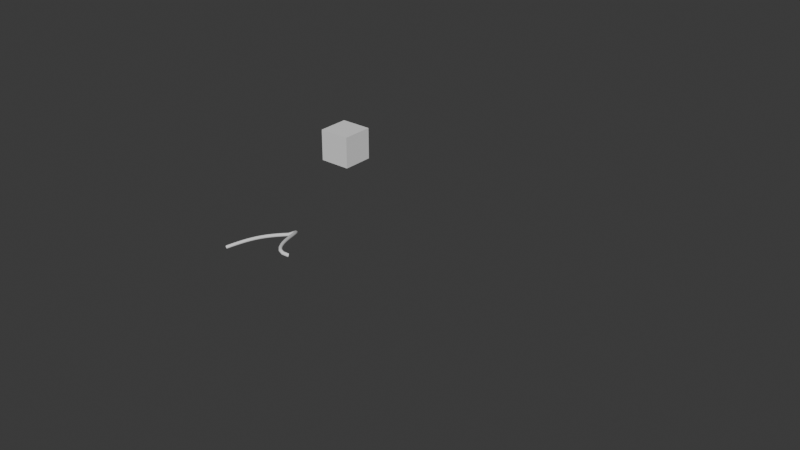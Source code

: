 # Source: CurveTest_withCurves.blend  (saved by Blender 5.3.31; exported with 4.5.12 LTS)
import bpy
from mathutils import Matrix  # noqa: F401  (used for matrix-valued properties, if any)

bpy.ops.wm.read_factory_settings(use_empty=True)
scene = bpy.context.scene
scene.name = 'Scene'

# ---- collections
col_models = bpy.data.collections.new('Models'); scene.collection.children.link(col_models)
col_cams = bpy.data.collections.new('Cams'); scene.collection.children.link(col_cams)
col_lights = bpy.data.collections.new('Lights'); scene.collection.children.link(col_lights)

# ---- world
world_world = bpy.data.worlds.new('World'); scene.world = world_world
world_world.use_nodes = True; world_world.node_tree.nodes.clear()
_N = world_world.node_tree.nodes; _L = world_world.node_tree.links
n0 = _N.new('ShaderNodeOutputWorld'); n0.name = 'World Output'; n0.location = (200, 100)
n1 = _N.new('ShaderNodeBackground'); n1.name = 'Background'; n1.location = (-200, 100)
n1.inputs[0].default_value = (0.05088, 0.05088, 0.05088, 1.0)
_L.new(n1.outputs[0], n0.inputs[0])
n0.is_active_output = True
world_world.color = (0.05088, 0.05088, 0.05088)
world_world.sun_shadow_jitter_overblur = 0.0

# ---- meshes
me_cube = bpy.data.meshes.new('Cube')
me_cube.from_pydata([(-1.0, -1.0, -1.0), (-1.0, -1.0, 1.0), (-1.0, 1.0, -1.0), (-1.0, 1.0, 1.0), (1.0, -1.0, -1.0), (1.0, -1.0, 1.0), (1.0, 1.0, -1.0), (1.0, 1.0, 1.0)], [], [(0, 1, 3, 2), (2, 3, 7, 6), (6, 7, 5, 4), (4, 5, 1, 0), (2, 6, 4, 0), (7, 3, 1, 5)])
_uv = me_cube.uv_layers.new(name='UVMap')
_uv.uv.foreach_set('vector', [0.375, 0.0, 0.625, 0.0, 0.625, 0.25, 0.375, 0.25, 0.375, 0.25, 0.625, 0.25, 0.625, 0.5, 0.375, 0.5, 0.375, 0.5, 0.625, 0.5, 0.625, 0.75, 0.375, 0.75, 0.375, 0.75, 0.625, 0.75, 0.625, 1.0, 0.375, 1.0, 0.125, 0.5, 0.375, 0.5, 0.375, 0.75, 0.125, 0.75, 0.625, 0.5, 0.875, 0.5, 0.875, 0.75, 0.625, 0.75])
me_cube.update()

# ---- curves / text
cu_trackopen = bpy.data.curves.new('TrackOpen', 'CURVE')
cu_trackopen.dimensions = '3D'
_sp = cu_trackopen.splines.new('BEZIER'); _sp.bezier_points.add(3)
_sp.bezier_points.foreach_set('co', [0.0, 0.0, 0.0, 3.0, 2.0, 1.0, 6.0, -1.0, 2.0, 9.0, 3.0, -1.0])
_sp.bezier_points.foreach_set('handle_left', [-1.0, -1.0, 0.0, 2.0, 1.0, 1.0, 5.0, -2.0, 2.5, 8.0, 2.0, 0.0])
_sp.bezier_points.foreach_set('handle_right', [1.0, 1.0, 0.5, 4.0, 3.0, 1.5, 7.0, 0.0, 1.0, 10.0, 4.0, -2.0])
cu_trackopen.fill_mode = 'FULL'
cu_trackloop = bpy.data.curves.new('TrackLoop', 'CURVE')
cu_trackloop.dimensions = '3D'
_sp = cu_trackloop.splines.new('BEZIER'); _sp.bezier_points.add(3)
_sp.bezier_points.foreach_set('co', [2.0, 0.0, 0.0, 0.0, 2.0, 0.5, -2.0, 0.0, 0.0, 0.0, -2.0, -0.5])
_sp.bezier_points.foreach_set('handle_left', [2.0, -1.1, 0.0, 1.1, 2.0, 0.5, -2.0, 1.1, 0.0, -1.1, -2.0, -0.5])
_sp.bezier_points.foreach_set('handle_right', [2.0, 1.1, 0.0, -1.1, 2.0, 0.5, -2.0, -1.1, 0.0, 1.1, -2.0, -0.5])
_sp.use_cyclic_u = True
cu_trackloop.fill_mode = 'FULL'
cu_twosplines = bpy.data.curves.new('TwoSplines', 'CURVE')
cu_twosplines.dimensions = '3D'
_sp = cu_twosplines.splines.new('BEZIER'); _sp.bezier_points.add(1)
_sp.bezier_points.foreach_set('co', [0.0, 0.0, 0.0, 3.0, 2.0, 1.0])
_sp.bezier_points.foreach_set('handle_left', [-1.0, -1.0, 0.0, 2.0, 1.0, 1.0])
_sp.bezier_points.foreach_set('handle_right', [1.0, 1.0, 0.5, 4.0, 3.0, 1.5])
_sp = cu_twosplines.splines.new('BEZIER'); _sp.bezier_points.add(1)
_sp.bezier_points.foreach_set('co', [0.0, 5.0, 0.0, 4.0, 6.0, 2.0])
_sp.bezier_points.foreach_set('handle_left', [-1.0, 5.0, 0.0, 3.0, 6.0, 2.0])
_sp.bezier_points.foreach_set('handle_right', [1.0, 5.0, 1.0, 5.0, 6.0, 2.0])
cu_twosplines.fill_mode = 'FULL'
cu_bevelrail = bpy.data.curves.new('BevelRail', 'CURVE')
cu_bevelrail.dimensions = '3D'
_sp = cu_bevelrail.splines.new('BEZIER'); _sp.bezier_points.add(2)
_sp.bezier_points.foreach_set('co', [0.0, 0.0, 0.0, 3.0, 2.0, 1.0, 6.0, -1.0, 2.0])
_sp.bezier_points.foreach_set('handle_left', [-1.0, -1.0, 0.0, 2.0, 1.0, 1.0, 5.0, -2.0, 2.5])
_sp.bezier_points.foreach_set('handle_right', [1.0, 1.0, 0.5, 4.0, 3.0, 1.5, 7.0, 0.0, 1.0])
cu_bevelrail.bevel_depth = 0.1
cu_bevelrail.fill_mode = 'FULL'
cu_polyline = bpy.data.curves.new('PolyLine', 'CURVE')
cu_polyline.dimensions = '3D'
_sp = cu_polyline.splines.new('POLY'); _sp.points.add(3)
_sp.points.foreach_set('co', [0.0, 0.0, 0.0, 1.0, 1.0, 0.0, 0.0, 1.0, 1.0, 1.0, 1.0, 1.0, 3.0, 1.0, 2.0, 1.0])
cu_polyline.fill_mode = 'FULL'
cu_nurbsonly = bpy.data.curves.new('NurbsOnly', 'CURVE')
cu_nurbsonly.dimensions = '3D'
_sp = cu_nurbsonly.splines.new('NURBS'); _sp.points.add(3)
_sp.points.foreach_set('co', [0.0, 0.0, 0.0, 1.0, 1.0, 0.0, 0.0, 1.0, 1.0, 1.0, 1.0, 1.0, 3.0, 1.0, 2.0, 1.0])
_sp.use_endpoint_u = True
cu_nurbsonly.fill_mode = 'FULL'
cu_childtrack = bpy.data.curves.new('ChildTrack', 'CURVE')
cu_childtrack.dimensions = '3D'
_sp = cu_childtrack.splines.new('BEZIER'); _sp.bezier_points.add(3)
_sp.bezier_points.foreach_set('co', [0.0, 0.0, 0.0, 3.0, 2.0, 1.0, 6.0, -1.0, 2.0, 9.0, 3.0, -1.0])
_sp.bezier_points.foreach_set('handle_left', [-1.0, -1.0, 0.0, 2.0, 1.0, 1.0, 5.0, -2.0, 2.5, 8.0, 2.0, 0.0])
_sp.bezier_points.foreach_set('handle_right', [1.0, 1.0, 0.5, 4.0, 3.0, 1.5, 7.0, 0.0, 1.0, 10.0, 4.0, -2.0])
cu_childtrack.fill_mode = 'FULL'

# ---- objects
ob_trackopen = bpy.data.objects.new('TrackOpen', cu_trackopen)
ob_trackloop = bpy.data.objects.new('TrackLoop', cu_trackloop)
ob_twosplines = bpy.data.objects.new('TwoSplines', cu_twosplines)
ob_bevelrail = bpy.data.objects.new('BevelRail', cu_bevelrail)
ob_polyline = bpy.data.objects.new('PolyLine', cu_polyline)
ob_nurbsonly = bpy.data.objects.new('NurbsOnly', cu_nurbsonly)
ob_rig = bpy.data.objects.new('Rig', None)
ob_childtrack = bpy.data.objects.new('ChildTrack', cu_childtrack)
ob_cube = bpy.data.objects.new('Cube', me_cube)

# ---- transforms, parenting, visibility, modifiers, constraints
ob_trackopen.location = (2.0, -3.0, 1.0)
ob_trackopen.rotation_euler = (0.3, 0.5, 1.1)
ob_trackopen.scale = (1.5, 1.5, 1.5)
ob_trackloop.location = (-5.0, 4.0, 0.0)
ob_trackloop.rotation_euler = (0.0, 0.0, 0.7)
ob_trackloop.scale = (2.0, 1.0, 1.0)
ob_twosplines.location = (0.0, 10.0, 0.0)
ob_bevelrail.location = (0.0, -10.0, 2.0)
ob_polyline.location = (10.0, 10.0, 0.0)
ob_nurbsonly.location = (12.0, 12.0, 0.0)
ob_rig.location = (1.0, 2.0, 3.0)
ob_rig.rotation_euler = (0.2, -0.4, 0.9)
ob_rig.scale = (0.5, 0.5, 0.5)
ob_childtrack.parent = ob_rig
ob_childtrack.location = (1.0, 1.0, 1.0)
ob_childtrack.rotation_euler = (1.0, 0.0, 0.0)
ob_cube.location = (0.0, 0.0, 5.0)

# ---- collection membership
col_models.objects.link(ob_trackopen)
col_models.objects.link(ob_trackloop)
col_models.objects.link(ob_twosplines)
col_models.objects.link(ob_bevelrail)
col_models.objects.link(ob_polyline)
col_models.objects.link(ob_nurbsonly)
col_models.objects.link(ob_rig)
col_models.objects.link(ob_childtrack)
col_models.objects.link(ob_cube)

# ---- scene / render settings (as saved in the file)
scene.frame_start = 1; scene.frame_end = 250; scene.frame_set(1)
scene.render.engine = 'CYCLES'
scene.render.image_settings.file_format = 'OPEN_EXR'
scene.render.image_settings.color_depth = '16'
scene.render.image_settings.exr_codec = 'DWAA'
scene.render.fps = 30
scene.render.film_transparent = True
scene.render.use_high_quality_normals = True
scene.render.bake_bias = 0.0
scene.render.bake_samples = 0
scene.render.compositor_device = 'GPU'
scene.cycles.denoising_use_gpu = True
scene.cycles.samples = 64
scene.cycles.sampling_pattern = 'TABULATED_SOBOL'
scene.cycles.film_transparent_glass = True
scene.cycles.use_animated_seed = True
scene.eevee.use_volume_custom_range = False
scene.eevee.fast_gi_thickness_far = 0.0
scene.eevee.ray_tracing_options.trace_max_roughness = 0.7
scene.eevee.use_raytracing = True
bpy.context.view_layer.update()

# ---- added for rendering (the .blend has no active camera and no usable light): camera, sun
cam_auto = bpy.data.cameras.new('AutoCamera')
cam_auto.lens = 50.0
cam_auto.sensor_width = 36.0
cam_auto.clip_end = 1000.0
ob_auto_camera = bpy.data.objects.new('AutoCamera', cam_auto)
scene.collection.objects.link(ob_auto_camera)
ob_auto_camera.location = (42.5766, -45.905, 31.4788)
ob_auto_camera.rotation_euler = (1.09748, -7.21219e-08, 0.694738)
scene.camera = ob_auto_camera
light_auto_sun = bpy.data.lights.new('AutoSun', 'SUN')
light_auto_sun.energy = 3.0
light_auto_sun.angle = 0.0523599
ob_auto_sun = bpy.data.objects.new('AutoSun', light_auto_sun)
scene.collection.objects.link(ob_auto_sun)
ob_auto_sun.rotation_euler = (0.872665, 0.174533, 0.523599)
bpy.context.view_layer.update()
